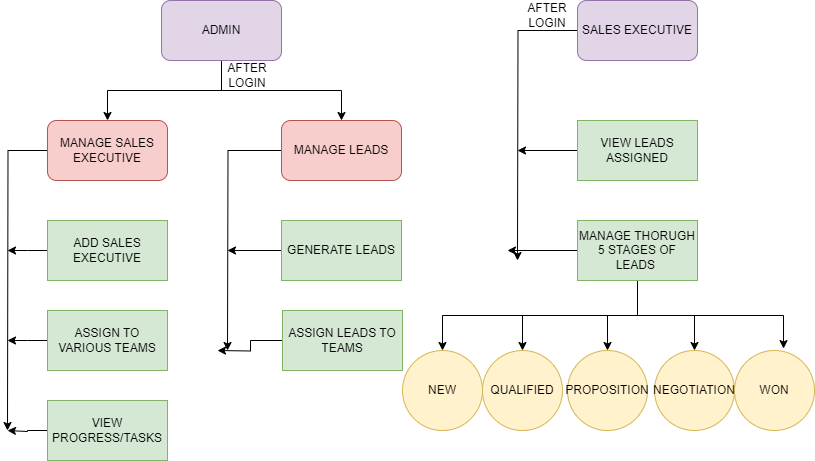

The diagram above was exported from draw.io. Its source (the exported page's mxGraphModel, read from the mxfile embedded in the PNG):
<mxGraphModel dx="1114" dy="605" grid="1" gridSize="10" guides="1" tooltips="1" connect="1" arrows="1" fold="1" page="1" pageScale="1" pageWidth="827" pageHeight="1169" math="0" shadow="0">
  <root>
    <mxCell id="WIyWlLk6GJQsqaUBKTNV-0" />
    <mxCell id="WIyWlLk6GJQsqaUBKTNV-1" parent="WIyWlLk6GJQsqaUBKTNV-0" />
    <mxCell id="ZYGoKdnYRruQ9SkXP-9N-18" style="edgeStyle=orthogonalEdgeStyle;rounded=0;orthogonalLoop=1;jettySize=auto;html=1;" parent="WIyWlLk6GJQsqaUBKTNV-1" source="ZYGoKdnYRruQ9SkXP-9N-0" target="ZYGoKdnYRruQ9SkXP-9N-2" edge="1">
      <mxGeometry relative="1" as="geometry" />
    </mxCell>
    <mxCell id="ZYGoKdnYRruQ9SkXP-9N-19" style="edgeStyle=orthogonalEdgeStyle;rounded=0;orthogonalLoop=1;jettySize=auto;html=1;entryX=0.5;entryY=0;entryDx=0;entryDy=0;" parent="WIyWlLk6GJQsqaUBKTNV-1" source="ZYGoKdnYRruQ9SkXP-9N-0" target="ZYGoKdnYRruQ9SkXP-9N-3" edge="1">
      <mxGeometry relative="1" as="geometry" />
    </mxCell>
    <mxCell id="ZYGoKdnYRruQ9SkXP-9N-0" value="ADMIN" style="rounded=1;whiteSpace=wrap;html=1;fillColor=#e1d5e7;strokeColor=#9673a6;" parent="WIyWlLk6GJQsqaUBKTNV-1" vertex="1">
      <mxGeometry x="174" y="100" width="120" height="60" as="geometry" />
    </mxCell>
    <mxCell id="i1-wTzq50r7T2pufiDBe-10" style="edgeStyle=orthogonalEdgeStyle;rounded=0;orthogonalLoop=1;jettySize=auto;html=1;exitX=0;exitY=0.5;exitDx=0;exitDy=0;" edge="1" parent="WIyWlLk6GJQsqaUBKTNV-1" source="ZYGoKdnYRruQ9SkXP-9N-1">
      <mxGeometry relative="1" as="geometry">
        <mxPoint x="530" y="360" as="targetPoint" />
      </mxGeometry>
    </mxCell>
    <mxCell id="ZYGoKdnYRruQ9SkXP-9N-1" value="SALES EXECUTIVE" style="rounded=1;whiteSpace=wrap;html=1;fillColor=#e1d5e7;strokeColor=#9673a6;" parent="WIyWlLk6GJQsqaUBKTNV-1" vertex="1">
      <mxGeometry x="590" y="100" width="120" height="60" as="geometry" />
    </mxCell>
    <mxCell id="ZYGoKdnYRruQ9SkXP-9N-20" style="edgeStyle=orthogonalEdgeStyle;rounded=0;orthogonalLoop=1;jettySize=auto;html=1;" parent="WIyWlLk6GJQsqaUBKTNV-1" source="ZYGoKdnYRruQ9SkXP-9N-2" edge="1">
      <mxGeometry relative="1" as="geometry">
        <mxPoint x="20" y="530" as="targetPoint" />
      </mxGeometry>
    </mxCell>
    <mxCell id="ZYGoKdnYRruQ9SkXP-9N-2" value="MANAGE SALES EXECUTIVE" style="rounded=1;whiteSpace=wrap;html=1;fillColor=#f8cecc;strokeColor=#b85450;" parent="WIyWlLk6GJQsqaUBKTNV-1" vertex="1">
      <mxGeometry x="60" y="220" width="120" height="60" as="geometry" />
    </mxCell>
    <mxCell id="ZYGoKdnYRruQ9SkXP-9N-24" style="edgeStyle=orthogonalEdgeStyle;rounded=0;orthogonalLoop=1;jettySize=auto;html=1;" parent="WIyWlLk6GJQsqaUBKTNV-1" source="ZYGoKdnYRruQ9SkXP-9N-3" edge="1">
      <mxGeometry relative="1" as="geometry">
        <mxPoint x="240" y="450" as="targetPoint" />
      </mxGeometry>
    </mxCell>
    <mxCell id="ZYGoKdnYRruQ9SkXP-9N-3" value="MANAGE LEADS" style="rounded=1;whiteSpace=wrap;html=1;fillColor=#f8cecc;strokeColor=#b85450;" parent="WIyWlLk6GJQsqaUBKTNV-1" vertex="1">
      <mxGeometry x="294" y="220" width="120" height="60" as="geometry" />
    </mxCell>
    <mxCell id="ZYGoKdnYRruQ9SkXP-9N-23" style="edgeStyle=orthogonalEdgeStyle;rounded=0;orthogonalLoop=1;jettySize=auto;html=1;exitX=0;exitY=0.5;exitDx=0;exitDy=0;" parent="WIyWlLk6GJQsqaUBKTNV-1" source="ZYGoKdnYRruQ9SkXP-9N-5" edge="1">
      <mxGeometry relative="1" as="geometry">
        <mxPoint x="20" y="350" as="targetPoint" />
      </mxGeometry>
    </mxCell>
    <mxCell id="ZYGoKdnYRruQ9SkXP-9N-5" value="ADD SALES EXECUTIVE" style="rounded=0;whiteSpace=wrap;html=1;fillColor=#d5e8d4;strokeColor=#82b366;" parent="WIyWlLk6GJQsqaUBKTNV-1" vertex="1">
      <mxGeometry x="60" y="320" width="120" height="60" as="geometry" />
    </mxCell>
    <mxCell id="ZYGoKdnYRruQ9SkXP-9N-22" style="edgeStyle=orthogonalEdgeStyle;rounded=0;orthogonalLoop=1;jettySize=auto;html=1;" parent="WIyWlLk6GJQsqaUBKTNV-1" source="ZYGoKdnYRruQ9SkXP-9N-6" edge="1">
      <mxGeometry relative="1" as="geometry">
        <mxPoint x="20" y="440" as="targetPoint" />
      </mxGeometry>
    </mxCell>
    <mxCell id="ZYGoKdnYRruQ9SkXP-9N-6" value="ASSIGN TO VARIOUS TEAMS" style="rounded=0;whiteSpace=wrap;html=1;fillColor=#d5e8d4;strokeColor=#82b366;" parent="WIyWlLk6GJQsqaUBKTNV-1" vertex="1">
      <mxGeometry x="60" y="410" width="120" height="60" as="geometry" />
    </mxCell>
    <mxCell id="ZYGoKdnYRruQ9SkXP-9N-21" style="edgeStyle=orthogonalEdgeStyle;rounded=0;orthogonalLoop=1;jettySize=auto;html=1;exitX=0;exitY=0.5;exitDx=0;exitDy=0;" parent="WIyWlLk6GJQsqaUBKTNV-1" source="ZYGoKdnYRruQ9SkXP-9N-7" edge="1">
      <mxGeometry relative="1" as="geometry">
        <mxPoint x="20" y="530" as="targetPoint" />
        <Array as="points">
          <mxPoint x="40" y="530" />
          <mxPoint x="40" y="531" />
        </Array>
      </mxGeometry>
    </mxCell>
    <mxCell id="ZYGoKdnYRruQ9SkXP-9N-7" value="VIEW PROGRESS/TASKS" style="rounded=0;whiteSpace=wrap;html=1;fillColor=#d5e8d4;strokeColor=#82b366;" parent="WIyWlLk6GJQsqaUBKTNV-1" vertex="1">
      <mxGeometry x="60" y="500" width="120" height="60" as="geometry" />
    </mxCell>
    <mxCell id="ZYGoKdnYRruQ9SkXP-9N-26" style="edgeStyle=orthogonalEdgeStyle;rounded=0;orthogonalLoop=1;jettySize=auto;html=1;exitX=0;exitY=0.5;exitDx=0;exitDy=0;" parent="WIyWlLk6GJQsqaUBKTNV-1" source="ZYGoKdnYRruQ9SkXP-9N-8" edge="1">
      <mxGeometry relative="1" as="geometry">
        <mxPoint x="240" y="350" as="targetPoint" />
      </mxGeometry>
    </mxCell>
    <mxCell id="ZYGoKdnYRruQ9SkXP-9N-8" value="GENERATE LEADS" style="rounded=0;whiteSpace=wrap;html=1;fillColor=#d5e8d4;strokeColor=#82b366;" parent="WIyWlLk6GJQsqaUBKTNV-1" vertex="1">
      <mxGeometry x="294" y="320" width="120" height="60" as="geometry" />
    </mxCell>
    <mxCell id="ZYGoKdnYRruQ9SkXP-9N-25" style="edgeStyle=orthogonalEdgeStyle;rounded=0;orthogonalLoop=1;jettySize=auto;html=1;exitX=0;exitY=0.5;exitDx=0;exitDy=0;" parent="WIyWlLk6GJQsqaUBKTNV-1" source="ZYGoKdnYRruQ9SkXP-9N-9" edge="1">
      <mxGeometry relative="1" as="geometry">
        <mxPoint x="230" y="450" as="targetPoint" />
      </mxGeometry>
    </mxCell>
    <mxCell id="ZYGoKdnYRruQ9SkXP-9N-9" value="ASSIGN LEADS TO TEAMS" style="rounded=0;whiteSpace=wrap;html=1;fillColor=#d5e8d4;strokeColor=#82b366;" parent="WIyWlLk6GJQsqaUBKTNV-1" vertex="1">
      <mxGeometry x="295" y="410" width="120" height="60" as="geometry" />
    </mxCell>
    <mxCell id="ZYGoKdnYRruQ9SkXP-9N-29" style="edgeStyle=orthogonalEdgeStyle;rounded=0;orthogonalLoop=1;jettySize=auto;html=1;exitX=0;exitY=0.5;exitDx=0;exitDy=0;" parent="WIyWlLk6GJQsqaUBKTNV-1" source="ZYGoKdnYRruQ9SkXP-9N-11" edge="1">
      <mxGeometry relative="1" as="geometry">
        <mxPoint x="530" y="250" as="targetPoint" />
      </mxGeometry>
    </mxCell>
    <mxCell id="ZYGoKdnYRruQ9SkXP-9N-11" value="VIEW LEADS ASSIGNED" style="rounded=0;whiteSpace=wrap;html=1;fillColor=#d5e8d4;strokeColor=#82b366;" parent="WIyWlLk6GJQsqaUBKTNV-1" vertex="1">
      <mxGeometry x="590" y="220" width="120" height="60" as="geometry" />
    </mxCell>
    <mxCell id="ZYGoKdnYRruQ9SkXP-9N-30" style="edgeStyle=orthogonalEdgeStyle;rounded=0;orthogonalLoop=1;jettySize=auto;html=1;" parent="WIyWlLk6GJQsqaUBKTNV-1" source="ZYGoKdnYRruQ9SkXP-9N-12" edge="1">
      <mxGeometry relative="1" as="geometry">
        <mxPoint x="520" y="350" as="targetPoint" />
      </mxGeometry>
    </mxCell>
    <mxCell id="ZYGoKdnYRruQ9SkXP-9N-31" style="edgeStyle=orthogonalEdgeStyle;rounded=0;orthogonalLoop=1;jettySize=auto;html=1;" parent="WIyWlLk6GJQsqaUBKTNV-1" source="ZYGoKdnYRruQ9SkXP-9N-12" target="ZYGoKdnYRruQ9SkXP-9N-15" edge="1">
      <mxGeometry relative="1" as="geometry" />
    </mxCell>
    <mxCell id="ZYGoKdnYRruQ9SkXP-9N-33" style="edgeStyle=orthogonalEdgeStyle;rounded=0;orthogonalLoop=1;jettySize=auto;html=1;exitX=0.5;exitY=1;exitDx=0;exitDy=0;entryX=0.613;entryY=-0.024;entryDx=0;entryDy=0;entryPerimeter=0;" parent="WIyWlLk6GJQsqaUBKTNV-1" source="ZYGoKdnYRruQ9SkXP-9N-12" target="ZYGoKdnYRruQ9SkXP-9N-16" edge="1">
      <mxGeometry relative="1" as="geometry" />
    </mxCell>
    <mxCell id="ZYGoKdnYRruQ9SkXP-9N-34" style="edgeStyle=orthogonalEdgeStyle;rounded=0;orthogonalLoop=1;jettySize=auto;html=1;exitX=0.5;exitY=1;exitDx=0;exitDy=0;" parent="WIyWlLk6GJQsqaUBKTNV-1" source="ZYGoKdnYRruQ9SkXP-9N-12" target="ZYGoKdnYRruQ9SkXP-9N-13" edge="1">
      <mxGeometry relative="1" as="geometry" />
    </mxCell>
    <mxCell id="i1-wTzq50r7T2pufiDBe-6" style="edgeStyle=orthogonalEdgeStyle;rounded=0;orthogonalLoop=1;jettySize=auto;html=1;" edge="1" parent="WIyWlLk6GJQsqaUBKTNV-1" source="ZYGoKdnYRruQ9SkXP-9N-12" target="i1-wTzq50r7T2pufiDBe-5">
      <mxGeometry relative="1" as="geometry" />
    </mxCell>
    <mxCell id="i1-wTzq50r7T2pufiDBe-8" style="edgeStyle=orthogonalEdgeStyle;rounded=0;orthogonalLoop=1;jettySize=auto;html=1;exitX=0.5;exitY=1;exitDx=0;exitDy=0;entryX=0.5;entryY=0;entryDx=0;entryDy=0;" edge="1" parent="WIyWlLk6GJQsqaUBKTNV-1" source="ZYGoKdnYRruQ9SkXP-9N-12" target="ZYGoKdnYRruQ9SkXP-9N-14">
      <mxGeometry relative="1" as="geometry" />
    </mxCell>
    <mxCell id="ZYGoKdnYRruQ9SkXP-9N-12" value="MANAGE THORUGH 5 STAGES OF LEADS&amp;nbsp;" style="rounded=0;whiteSpace=wrap;html=1;fillColor=#d5e8d4;strokeColor=#82b366;" parent="WIyWlLk6GJQsqaUBKTNV-1" vertex="1">
      <mxGeometry x="590" y="320" width="120" height="60" as="geometry" />
    </mxCell>
    <mxCell id="ZYGoKdnYRruQ9SkXP-9N-13" value="NEW" style="ellipse;whiteSpace=wrap;html=1;aspect=fixed;fillColor=#fff2cc;strokeColor=#d6b656;" parent="WIyWlLk6GJQsqaUBKTNV-1" vertex="1">
      <mxGeometry x="415" y="450" width="80" height="80" as="geometry" />
    </mxCell>
    <mxCell id="ZYGoKdnYRruQ9SkXP-9N-14" value="QUALIFIED" style="ellipse;whiteSpace=wrap;html=1;aspect=fixed;fillColor=#fff2cc;strokeColor=#d6b656;" parent="WIyWlLk6GJQsqaUBKTNV-1" vertex="1">
      <mxGeometry x="495" y="450" width="80" height="80" as="geometry" />
    </mxCell>
    <mxCell id="ZYGoKdnYRruQ9SkXP-9N-15" value="PROPOSITION" style="ellipse;whiteSpace=wrap;html=1;aspect=fixed;fillColor=#fff2cc;strokeColor=#d6b656;" parent="WIyWlLk6GJQsqaUBKTNV-1" vertex="1">
      <mxGeometry x="580" y="450" width="80" height="80" as="geometry" />
    </mxCell>
    <mxCell id="ZYGoKdnYRruQ9SkXP-9N-16" value="WON" style="ellipse;whiteSpace=wrap;html=1;aspect=fixed;fillColor=#fff2cc;strokeColor=#d6b656;" parent="WIyWlLk6GJQsqaUBKTNV-1" vertex="1">
      <mxGeometry x="747" y="450" width="80" height="80" as="geometry" />
    </mxCell>
    <mxCell id="i1-wTzq50r7T2pufiDBe-5" value="NEGOTIATION" style="ellipse;whiteSpace=wrap;html=1;aspect=fixed;fillColor=#fff2cc;strokeColor=#d6b656;" vertex="1" parent="WIyWlLk6GJQsqaUBKTNV-1">
      <mxGeometry x="667" y="450" width="80" height="80" as="geometry" />
    </mxCell>
    <mxCell id="i1-wTzq50r7T2pufiDBe-11" value="AFTER LOGIN" style="text;html=1;strokeColor=none;fillColor=none;align=center;verticalAlign=middle;whiteSpace=wrap;rounded=0;" vertex="1" parent="WIyWlLk6GJQsqaUBKTNV-1">
      <mxGeometry x="230" y="160" width="60" height="30" as="geometry" />
    </mxCell>
    <mxCell id="i1-wTzq50r7T2pufiDBe-13" value="AFTER LOGIN" style="text;html=1;strokeColor=none;fillColor=none;align=center;verticalAlign=middle;whiteSpace=wrap;rounded=0;" vertex="1" parent="WIyWlLk6GJQsqaUBKTNV-1">
      <mxGeometry x="530" y="100" width="60" height="30" as="geometry" />
    </mxCell>
  </root>
</mxGraphModel>